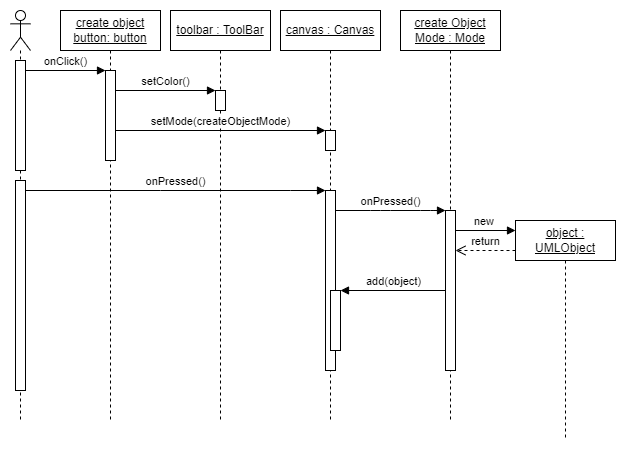

The diagram above was exported from draw.io. Its source (the exported page's mxGraphModel, read from the mxfile embedded in the PNG):
<mxGraphModel dx="1741" dy="646" grid="1" gridSize="10" guides="1" tooltips="1" connect="1" arrows="1" fold="1" page="0" pageScale="1" pageWidth="1100" pageHeight="850" math="0" shadow="0">
  <root>
    <mxCell id="0" />
    <mxCell id="1" parent="0" />
    <mxCell id="MHD9jGePdENHs2fRgOk1-1" value="" style="shape=umlLifeline;participant=umlActor;perimeter=lifelinePerimeter;whiteSpace=wrap;html=1;container=1;collapsible=0;recursiveResize=0;verticalAlign=top;spacingTop=36;outlineConnect=0;rounded=0;" vertex="1" parent="1">
      <mxGeometry x="-410" y="30" width="20" height="410" as="geometry" />
    </mxCell>
    <mxCell id="MHD9jGePdENHs2fRgOk1-36" value="" style="html=1;points=[];perimeter=orthogonalPerimeter;rounded=0;" vertex="1" parent="MHD9jGePdENHs2fRgOk1-1">
      <mxGeometry x="5" y="50" width="10" height="110" as="geometry" />
    </mxCell>
    <mxCell id="MHD9jGePdENHs2fRgOk1-37" value="" style="html=1;points=[];perimeter=orthogonalPerimeter;rounded=0;" vertex="1" parent="MHD9jGePdENHs2fRgOk1-1">
      <mxGeometry x="5" y="170" width="10" height="210" as="geometry" />
    </mxCell>
    <mxCell id="MHD9jGePdENHs2fRgOk1-2" value="&lt;u&gt;create object button: button&lt;/u&gt;" style="shape=umlLifeline;perimeter=lifelinePerimeter;whiteSpace=wrap;html=1;container=1;collapsible=0;recursiveResize=0;outlineConnect=0;rounded=0;" vertex="1" parent="1">
      <mxGeometry x="-360" y="30" width="100" height="410" as="geometry" />
    </mxCell>
    <mxCell id="MHD9jGePdENHs2fRgOk1-4" value="" style="html=1;points=[];perimeter=orthogonalPerimeter;rounded=0;" vertex="1" parent="MHD9jGePdENHs2fRgOk1-2">
      <mxGeometry x="45" y="60" width="10" height="90" as="geometry" />
    </mxCell>
    <mxCell id="MHD9jGePdENHs2fRgOk1-5" value="onClick()" style="html=1;verticalAlign=bottom;endArrow=block;entryX=0;entryY=0;rounded=0;" edge="1" target="MHD9jGePdENHs2fRgOk1-4" parent="1" source="MHD9jGePdENHs2fRgOk1-36">
      <mxGeometry relative="1" as="geometry">
        <mxPoint x="-370" y="110" as="sourcePoint" />
      </mxGeometry>
    </mxCell>
    <mxCell id="MHD9jGePdENHs2fRgOk1-7" value="&lt;u&gt;toolbar : ToolBar&lt;/u&gt;" style="shape=umlLifeline;perimeter=lifelinePerimeter;whiteSpace=wrap;html=1;container=1;collapsible=0;recursiveResize=0;outlineConnect=0;rounded=0;" vertex="1" parent="1">
      <mxGeometry x="-250" y="30" width="100" height="410" as="geometry" />
    </mxCell>
    <mxCell id="MHD9jGePdENHs2fRgOk1-9" value="" style="html=1;points=[];perimeter=orthogonalPerimeter;rounded=0;" vertex="1" parent="MHD9jGePdENHs2fRgOk1-7">
      <mxGeometry x="45" y="80" width="10" height="20" as="geometry" />
    </mxCell>
    <mxCell id="MHD9jGePdENHs2fRgOk1-10" value="setColor()" style="html=1;verticalAlign=bottom;endArrow=block;entryX=0;entryY=0;rounded=0;" edge="1" target="MHD9jGePdENHs2fRgOk1-9" parent="1" source="MHD9jGePdENHs2fRgOk1-4">
      <mxGeometry relative="1" as="geometry">
        <mxPoint x="-235" y="110" as="sourcePoint" />
      </mxGeometry>
    </mxCell>
    <mxCell id="MHD9jGePdENHs2fRgOk1-12" value="&lt;u&gt;canvas : Canvas&lt;/u&gt;" style="shape=umlLifeline;perimeter=lifelinePerimeter;whiteSpace=wrap;html=1;container=1;collapsible=0;recursiveResize=0;outlineConnect=0;rounded=0;" vertex="1" parent="1">
      <mxGeometry x="-140" y="30" width="100" height="410" as="geometry" />
    </mxCell>
    <mxCell id="MHD9jGePdENHs2fRgOk1-17" value="" style="html=1;points=[];perimeter=orthogonalPerimeter;rounded=0;" vertex="1" parent="MHD9jGePdENHs2fRgOk1-12">
      <mxGeometry x="45" y="120" width="10" height="20" as="geometry" />
    </mxCell>
    <mxCell id="MHD9jGePdENHs2fRgOk1-29" value="new&amp;nbsp;" style="html=1;verticalAlign=bottom;endArrow=block;rounded=0;" edge="1" parent="MHD9jGePdENHs2fRgOk1-12" source="MHD9jGePdENHs2fRgOk1-22">
      <mxGeometry relative="1" as="geometry">
        <mxPoint x="180" y="220" as="sourcePoint" />
        <mxPoint x="235" y="220" as="targetPoint" />
      </mxGeometry>
    </mxCell>
    <mxCell id="MHD9jGePdENHs2fRgOk1-33" value="return" style="html=1;verticalAlign=bottom;endArrow=open;dashed=1;endSize=8;rounded=0;" edge="1" parent="MHD9jGePdENHs2fRgOk1-12" target="MHD9jGePdENHs2fRgOk1-22">
      <mxGeometry relative="1" as="geometry">
        <mxPoint x="235" y="240" as="sourcePoint" />
        <mxPoint x="180" y="240" as="targetPoint" />
      </mxGeometry>
    </mxCell>
    <mxCell id="MHD9jGePdENHs2fRgOk1-45" value="" style="html=1;points=[];perimeter=orthogonalPerimeter;" vertex="1" parent="MHD9jGePdENHs2fRgOk1-12">
      <mxGeometry x="45" y="180" width="10" height="180" as="geometry" />
    </mxCell>
    <mxCell id="MHD9jGePdENHs2fRgOk1-46" value="" style="html=1;points=[];perimeter=orthogonalPerimeter;" vertex="1" parent="MHD9jGePdENHs2fRgOk1-12">
      <mxGeometry x="50" y="280" width="10" height="60" as="geometry" />
    </mxCell>
    <mxCell id="MHD9jGePdENHs2fRgOk1-18" value="setMode(createObjectMode)" style="html=1;verticalAlign=bottom;endArrow=block;entryX=0;entryY=0;rounded=0;" edge="1" target="MHD9jGePdENHs2fRgOk1-17" parent="1" source="MHD9jGePdENHs2fRgOk1-4">
      <mxGeometry relative="1" as="geometry">
        <mxPoint x="-165" y="150" as="sourcePoint" />
      </mxGeometry>
    </mxCell>
    <mxCell id="MHD9jGePdENHs2fRgOk1-20" value="&lt;u&gt;object : UMLObject&lt;/u&gt;" style="shape=umlLifeline;perimeter=lifelinePerimeter;whiteSpace=wrap;html=1;container=1;collapsible=0;recursiveResize=0;outlineConnect=0;rounded=0;" vertex="1" parent="1">
      <mxGeometry x="95" y="240" width="100" height="220" as="geometry" />
    </mxCell>
    <mxCell id="MHD9jGePdENHs2fRgOk1-23" value="onPressed()" style="html=1;verticalAlign=bottom;endArrow=block;rounded=0;" edge="1" target="MHD9jGePdENHs2fRgOk1-45" parent="1" source="MHD9jGePdENHs2fRgOk1-37">
      <mxGeometry relative="1" as="geometry">
        <mxPoint x="-380" y="210" as="sourcePoint" />
        <Array as="points">
          <mxPoint x="-260" y="210" />
          <mxPoint x="-130" y="210" />
        </Array>
      </mxGeometry>
    </mxCell>
    <mxCell id="MHD9jGePdENHs2fRgOk1-38" value="&lt;u&gt;create Object Mode : Mode&lt;/u&gt;" style="shape=umlLifeline;perimeter=lifelinePerimeter;whiteSpace=wrap;html=1;container=1;collapsible=0;recursiveResize=0;outlineConnect=0;rounded=0;" vertex="1" parent="1">
      <mxGeometry x="-20" y="30" width="100" height="410" as="geometry" />
    </mxCell>
    <mxCell id="MHD9jGePdENHs2fRgOk1-22" value="" style="html=1;points=[];perimeter=orthogonalPerimeter;rounded=0;" vertex="1" parent="MHD9jGePdENHs2fRgOk1-38">
      <mxGeometry x="45" y="200" width="10" height="160" as="geometry" />
    </mxCell>
    <mxCell id="MHD9jGePdENHs2fRgOk1-47" value="&lt;span style=&quot;text-align: left;&quot;&gt;add(object)&lt;/span&gt;" style="html=1;verticalAlign=bottom;endArrow=block;entryX=1;entryY=0;" edge="1" target="MHD9jGePdENHs2fRgOk1-46" parent="1" source="MHD9jGePdENHs2fRgOk1-22">
      <mxGeometry relative="1" as="geometry">
        <mxPoint x="10" y="310" as="sourcePoint" />
      </mxGeometry>
    </mxCell>
    <mxCell id="MHD9jGePdENHs2fRgOk1-50" value="onPressed()" style="html=1;verticalAlign=bottom;endArrow=block;" edge="1" parent="1" source="MHD9jGePdENHs2fRgOk1-45" target="MHD9jGePdENHs2fRgOk1-22">
      <mxGeometry width="80" relative="1" as="geometry">
        <mxPoint x="-50" y="240" as="sourcePoint" />
        <mxPoint x="10" y="240" as="targetPoint" />
        <Array as="points">
          <mxPoint x="-40" y="230" />
          <mxPoint x="10" y="230" />
        </Array>
      </mxGeometry>
    </mxCell>
  </root>
</mxGraphModel>